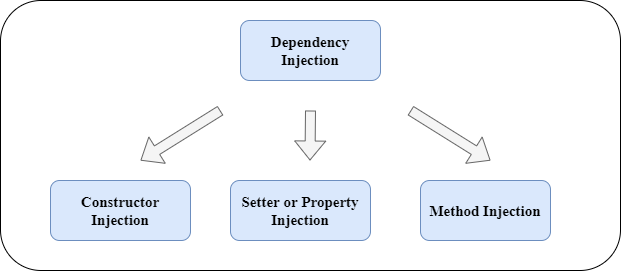

The diagram above was exported from draw.io. Its source (the exported page's mxGraphModel, read from the mxfile embedded in the PNG):
<mxGraphModel dx="1038" dy="499" grid="1" gridSize="10" guides="1" tooltips="1" connect="1" arrows="1" fold="1" page="1" pageScale="1" pageWidth="850" pageHeight="1100" math="0" shadow="0">
  <root>
    <mxCell id="0" />
    <mxCell id="1" parent="0" />
    <mxCell id="AYvf5eYgNhAWQXR-2ndj-2" value="" style="rounded=1;whiteSpace=wrap;html=1;gradientColor=none;fontSize=15;" vertex="1" parent="1">
      <mxGeometry x="100" y="80" width="620" height="270" as="geometry" />
    </mxCell>
    <mxCell id="E6N56vpe3TFCGCHbDx-a-2" value="&lt;h2 style=&quot;font-size: 15px;&quot;&gt;&lt;font face=&quot;Times New Roman&quot; style=&quot;font-size: 15px;&quot;&gt;Setter or Property Injection&lt;/font&gt;&lt;/h2&gt;" style="rounded=1;whiteSpace=wrap;html=1;fillColor=#dae8fc;strokeColor=#6c8ebf;fontSize=15;" parent="1" vertex="1">
      <mxGeometry x="330" y="260" width="140" height="60" as="geometry" />
    </mxCell>
    <mxCell id="E6N56vpe3TFCGCHbDx-a-3" value="&lt;h2 style=&quot;font-size: 15px;&quot;&gt;&lt;font face=&quot;Times New Roman&quot; style=&quot;font-size: 15px;&quot;&gt;Constructor Injection&lt;/font&gt;&lt;/h2&gt;" style="rounded=1;whiteSpace=wrap;html=1;fillColor=#dae8fc;strokeColor=#6c8ebf;fontSize=15;" parent="1" vertex="1">
      <mxGeometry x="150" y="260" width="140" height="60" as="geometry" />
    </mxCell>
    <mxCell id="E6N56vpe3TFCGCHbDx-a-4" value="&lt;h2 style=&quot;font-size: 15px;&quot;&gt;&lt;font face=&quot;Times New Roman&quot; style=&quot;font-size: 15px;&quot;&gt;Method Injection&lt;/font&gt;&lt;/h2&gt;" style="rounded=1;whiteSpace=wrap;html=1;fillColor=#dae8fc;strokeColor=#6c8ebf;fontSize=15;" parent="1" vertex="1">
      <mxGeometry x="520" y="260" width="130" height="60" as="geometry" />
    </mxCell>
    <mxCell id="E6N56vpe3TFCGCHbDx-a-6" value="" style="shape=flexArrow;endArrow=classic;html=1;fillColor=#f5f5f5;strokeColor=#666666;" parent="1" edge="1">
      <mxGeometry width="50" height="50" relative="1" as="geometry">
        <mxPoint x="410" y="190" as="sourcePoint" />
        <mxPoint x="409.5" y="240" as="targetPoint" />
      </mxGeometry>
    </mxCell>
    <mxCell id="E6N56vpe3TFCGCHbDx-a-7" value="" style="shape=flexArrow;endArrow=classic;html=1;fillColor=#f5f5f5;strokeColor=#666666;" parent="1" edge="1">
      <mxGeometry width="50" height="50" relative="1" as="geometry">
        <mxPoint x="320" y="190" as="sourcePoint" />
        <mxPoint x="240" y="240" as="targetPoint" />
      </mxGeometry>
    </mxCell>
    <mxCell id="E6N56vpe3TFCGCHbDx-a-8" value="" style="shape=flexArrow;endArrow=classic;html=1;fillColor=#f5f5f5;strokeColor=#666666;" parent="1" edge="1">
      <mxGeometry width="50" height="50" relative="1" as="geometry">
        <mxPoint x="510" y="190" as="sourcePoint" />
        <mxPoint x="590" y="240" as="targetPoint" />
      </mxGeometry>
    </mxCell>
    <mxCell id="AYvf5eYgNhAWQXR-2ndj-1" value="&lt;h2 style=&quot;font-size: 15px&quot;&gt;&lt;font face=&quot;Times New Roman&quot; style=&quot;font-size: 15px&quot;&gt;Dependency Injection&lt;/font&gt;&lt;/h2&gt;" style="rounded=1;whiteSpace=wrap;html=1;fillColor=#dae8fc;strokeColor=#6c8ebf;fontSize=15;" vertex="1" parent="1">
      <mxGeometry x="340" y="100" width="140" height="60" as="geometry" />
    </mxCell>
  </root>
</mxGraphModel>